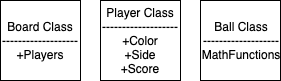

The diagram above was exported from draw.io. Its source (the exported page's mxGraphModel, read from the mxfile embedded in the PNG):
<mxGraphModel dx="932" dy="453" grid="1" gridSize="10" guides="1" tooltips="1" connect="1" arrows="1" fold="1" page="1" pageScale="1" pageWidth="850" pageHeight="1100" math="0" shadow="0">
  <root>
    <mxCell id="0" />
    <mxCell id="1" parent="0" />
    <mxCell id="KqaYGvVZp8Dyf066I7Cu-1" value="Player Class&lt;br&gt;-------------------&lt;br&gt;+Color&lt;br&gt;+Side&lt;br&gt;+Score" style="whiteSpace=wrap;html=1;aspect=fixed;" vertex="1" parent="1">
      <mxGeometry x="280" y="40" width="80" height="80" as="geometry" />
    </mxCell>
    <mxCell id="KqaYGvVZp8Dyf066I7Cu-2" value="Board Class&lt;br&gt;-------------------&lt;br&gt;+Players" style="whiteSpace=wrap;html=1;aspect=fixed;" vertex="1" parent="1">
      <mxGeometry x="180" y="40" width="80" height="80" as="geometry" />
    </mxCell>
    <mxCell id="KqaYGvVZp8Dyf066I7Cu-3" value="Ball Class&lt;br&gt;-------------------&lt;br&gt;MathFunctions" style="whiteSpace=wrap;html=1;aspect=fixed;" vertex="1" parent="1">
      <mxGeometry x="380" y="40" width="80" height="80" as="geometry" />
    </mxCell>
  </root>
</mxGraphModel>